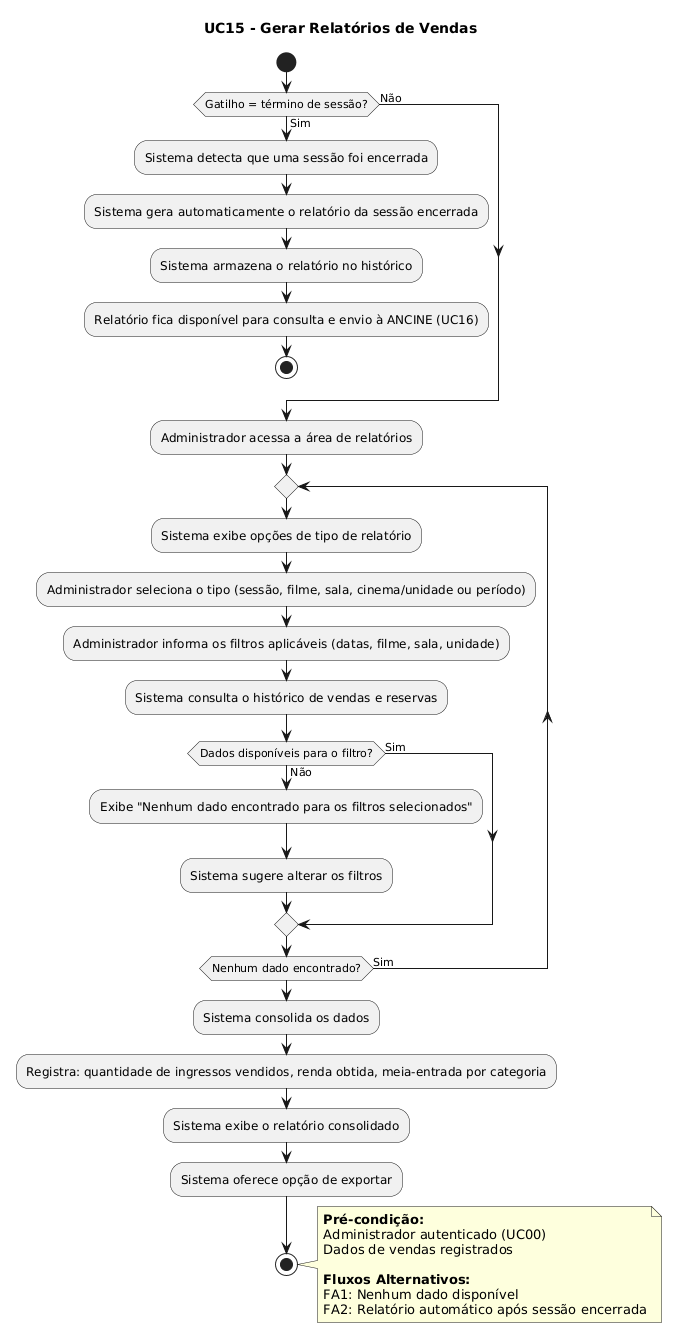

The diagram above was rendered by PlantUML. Its source (embedded in the PNG):
@startuml
title UC15 - Gerar Relatórios de Vendas

start

if (Gatilho = término de sessão?) then (Sim)
  :Sistema detecta que uma sessão foi encerrada;
  :Sistema gera automaticamente o relatório da sessão encerrada;
  :Sistema armazena o relatório no histórico;
  :Relatório fica disponível para consulta e envio à ANCINE (UC16);
  stop
else (Não)
endif

:Administrador acessa a área de relatórios;

repeat
  :Sistema exibe opções de tipo de relatório;
  :Administrador seleciona o tipo (sessão, filme, sala, cinema/unidade ou período);
  :Administrador informa os filtros aplicáveis (datas, filme, sala, unidade);
  :Sistema consulta o histórico de vendas e reservas;

  if (Dados disponíveis para o filtro?) then (Não)
    :Exibe "Nenhum dado encontrado para os filtros selecionados";
    :Sistema sugere alterar os filtros;
  else (Sim)
  endif
repeat while (Nenhum dado encontrado?) is (Sim)

:Sistema consolida os dados;
:Registra: quantidade de ingressos vendidos, renda obtida, meia-entrada por categoria;
:Sistema exibe o relatório consolidado;
:Sistema oferece opção de exportar;
stop

note right
  **Pré-condição:**
  Administrador autenticado (UC00)
  Dados de vendas registrados

  **Fluxos Alternativos:**
  FA1: Nenhum dado disponível
  FA2: Relatório automático após sessão encerrada
end note
@enduml